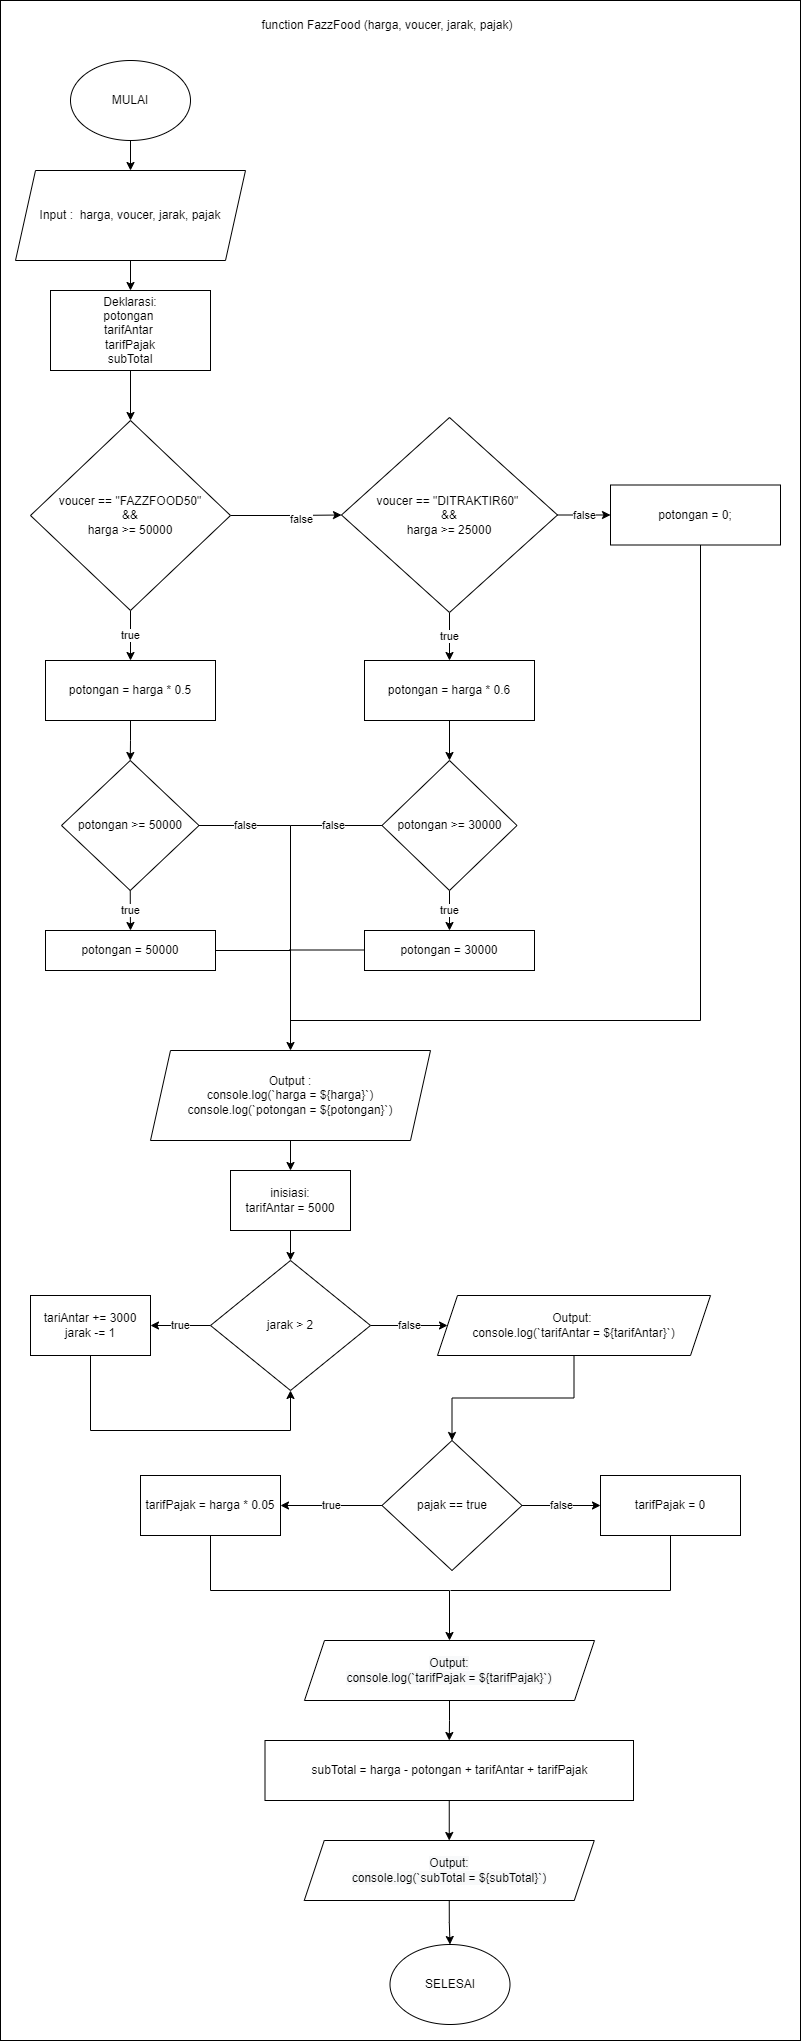

The diagram above was exported from draw.io. Its source (the exported page's mxGraphModel, read from the mxfile embedded in the PNG):
<mxGraphModel dx="1662" dy="729" grid="1" gridSize="10" guides="1" tooltips="1" connect="1" arrows="1" fold="1" page="1" pageScale="1" pageWidth="827" pageHeight="1169" math="0" shadow="0">
  <root>
    <mxCell id="WIyWlLk6GJQsqaUBKTNV-0" />
    <mxCell id="WIyWlLk6GJQsqaUBKTNV-1" parent="WIyWlLk6GJQsqaUBKTNV-0" />
    <mxCell id="Zaw6eI8FAaDu-fzd8P_G-74" value="" style="rounded=0;whiteSpace=wrap;html=1;" parent="WIyWlLk6GJQsqaUBKTNV-1" vertex="1">
      <mxGeometry x="10" y="20" width="800" height="2040" as="geometry" />
    </mxCell>
    <mxCell id="Zaw6eI8FAaDu-fzd8P_G-15" style="edgeStyle=orthogonalEdgeStyle;rounded=0;orthogonalLoop=1;jettySize=auto;html=1;exitX=0.5;exitY=1;exitDx=0;exitDy=0;" parent="WIyWlLk6GJQsqaUBKTNV-1" source="Zaw6eI8FAaDu-fzd8P_G-0" target="Zaw6eI8FAaDu-fzd8P_G-1" edge="1">
      <mxGeometry relative="1" as="geometry" />
    </mxCell>
    <mxCell id="Zaw6eI8FAaDu-fzd8P_G-0" value="MULAI" style="ellipse;whiteSpace=wrap;html=1;" parent="WIyWlLk6GJQsqaUBKTNV-1" vertex="1">
      <mxGeometry x="80" y="80" width="120" height="80" as="geometry" />
    </mxCell>
    <mxCell id="Zaw6eI8FAaDu-fzd8P_G-16" style="edgeStyle=orthogonalEdgeStyle;rounded=0;orthogonalLoop=1;jettySize=auto;html=1;exitX=0.5;exitY=1;exitDx=0;exitDy=0;entryX=0.5;entryY=0;entryDx=0;entryDy=0;" parent="WIyWlLk6GJQsqaUBKTNV-1" source="Zaw6eI8FAaDu-fzd8P_G-1" target="Zaw6eI8FAaDu-fzd8P_G-2" edge="1">
      <mxGeometry relative="1" as="geometry" />
    </mxCell>
    <mxCell id="Zaw6eI8FAaDu-fzd8P_G-1" value="Input :&amp;nbsp; harga, voucer, jarak, pajak" style="shape=parallelogram;perimeter=parallelogramPerimeter;whiteSpace=wrap;html=1;fixedSize=1;" parent="WIyWlLk6GJQsqaUBKTNV-1" vertex="1">
      <mxGeometry x="25" y="190" width="230" height="90" as="geometry" />
    </mxCell>
    <mxCell id="Zaw6eI8FAaDu-fzd8P_G-17" style="edgeStyle=orthogonalEdgeStyle;rounded=0;orthogonalLoop=1;jettySize=auto;html=1;exitX=0.5;exitY=1;exitDx=0;exitDy=0;entryX=0.5;entryY=0;entryDx=0;entryDy=0;" parent="WIyWlLk6GJQsqaUBKTNV-1" source="Zaw6eI8FAaDu-fzd8P_G-2" target="Zaw6eI8FAaDu-fzd8P_G-3" edge="1">
      <mxGeometry relative="1" as="geometry" />
    </mxCell>
    <mxCell id="Zaw6eI8FAaDu-fzd8P_G-2" value="Deklarasi:&lt;br&gt;potongan&amp;nbsp;&lt;br&gt;tarifAntar&amp;nbsp;&lt;br&gt;tarifPajak&lt;br&gt;subTotal" style="rounded=0;whiteSpace=wrap;html=1;" parent="WIyWlLk6GJQsqaUBKTNV-1" vertex="1">
      <mxGeometry x="60" y="310" width="160" height="80" as="geometry" />
    </mxCell>
    <mxCell id="Zaw6eI8FAaDu-fzd8P_G-18" value="true" style="edgeStyle=orthogonalEdgeStyle;rounded=0;orthogonalLoop=1;jettySize=auto;html=1;exitX=0.5;exitY=1;exitDx=0;exitDy=0;" parent="WIyWlLk6GJQsqaUBKTNV-1" source="Zaw6eI8FAaDu-fzd8P_G-3" target="Zaw6eI8FAaDu-fzd8P_G-9" edge="1">
      <mxGeometry relative="1" as="geometry" />
    </mxCell>
    <mxCell id="Zaw6eI8FAaDu-fzd8P_G-19" style="edgeStyle=orthogonalEdgeStyle;rounded=0;orthogonalLoop=1;jettySize=auto;html=1;exitX=1;exitY=0.5;exitDx=0;exitDy=0;entryX=0;entryY=0.5;entryDx=0;entryDy=0;" parent="WIyWlLk6GJQsqaUBKTNV-1" source="Zaw6eI8FAaDu-fzd8P_G-3" target="Zaw6eI8FAaDu-fzd8P_G-7" edge="1">
      <mxGeometry relative="1" as="geometry" />
    </mxCell>
    <mxCell id="Zaw6eI8FAaDu-fzd8P_G-20" value="false" style="edgeLabel;html=1;align=center;verticalAlign=middle;resizable=0;points=[];" parent="Zaw6eI8FAaDu-fzd8P_G-19" vertex="1" connectable="0">
      <mxGeometry x="0.2486" y="-3" relative="1" as="geometry">
        <mxPoint x="1" y="1" as="offset" />
      </mxGeometry>
    </mxCell>
    <mxCell id="Zaw6eI8FAaDu-fzd8P_G-3" value="voucer == &quot;FAZZFOOD50&quot;&lt;br&gt;&amp;amp;&amp;amp;&lt;br&gt;harga &amp;gt;= 50000" style="rhombus;whiteSpace=wrap;html=1;" parent="WIyWlLk6GJQsqaUBKTNV-1" vertex="1">
      <mxGeometry x="40" y="440" width="200" height="190" as="geometry" />
    </mxCell>
    <mxCell id="Zaw6eI8FAaDu-fzd8P_G-21" value="true" style="edgeStyle=orthogonalEdgeStyle;rounded=0;orthogonalLoop=1;jettySize=auto;html=1;exitX=0.5;exitY=1;exitDx=0;exitDy=0;" parent="WIyWlLk6GJQsqaUBKTNV-1" source="Zaw6eI8FAaDu-fzd8P_G-7" target="Zaw6eI8FAaDu-fzd8P_G-10" edge="1">
      <mxGeometry relative="1" as="geometry" />
    </mxCell>
    <mxCell id="Zaw6eI8FAaDu-fzd8P_G-23" value="false" style="edgeStyle=orthogonalEdgeStyle;rounded=0;orthogonalLoop=1;jettySize=auto;html=1;exitX=1;exitY=0.5;exitDx=0;exitDy=0;entryX=0;entryY=0.5;entryDx=0;entryDy=0;" parent="WIyWlLk6GJQsqaUBKTNV-1" source="Zaw6eI8FAaDu-fzd8P_G-7" target="Zaw6eI8FAaDu-fzd8P_G-22" edge="1">
      <mxGeometry relative="1" as="geometry" />
    </mxCell>
    <mxCell id="Zaw6eI8FAaDu-fzd8P_G-7" value="voucer == &quot;DITRAKTIR60&quot;&amp;nbsp;&lt;br&gt;&amp;amp;&amp;amp;&lt;br&gt;harga &amp;gt;= 25000" style="rhombus;whiteSpace=wrap;html=1;" parent="WIyWlLk6GJQsqaUBKTNV-1" vertex="1">
      <mxGeometry x="351" y="437" width="216" height="195" as="geometry" />
    </mxCell>
    <mxCell id="Zaw6eI8FAaDu-fzd8P_G-24" style="edgeStyle=orthogonalEdgeStyle;rounded=0;orthogonalLoop=1;jettySize=auto;html=1;exitX=0.5;exitY=1;exitDx=0;exitDy=0;entryX=0.5;entryY=0;entryDx=0;entryDy=0;" parent="WIyWlLk6GJQsqaUBKTNV-1" source="Zaw6eI8FAaDu-fzd8P_G-9" target="Zaw6eI8FAaDu-fzd8P_G-11" edge="1">
      <mxGeometry relative="1" as="geometry" />
    </mxCell>
    <mxCell id="Zaw6eI8FAaDu-fzd8P_G-9" value="potongan = harga * 0.5" style="rounded=0;whiteSpace=wrap;html=1;" parent="WIyWlLk6GJQsqaUBKTNV-1" vertex="1">
      <mxGeometry x="55" y="680" width="170" height="60" as="geometry" />
    </mxCell>
    <mxCell id="Zaw6eI8FAaDu-fzd8P_G-39" style="edgeStyle=orthogonalEdgeStyle;rounded=0;orthogonalLoop=1;jettySize=auto;html=1;exitX=0.5;exitY=1;exitDx=0;exitDy=0;entryX=0.5;entryY=0;entryDx=0;entryDy=0;" parent="WIyWlLk6GJQsqaUBKTNV-1" source="Zaw6eI8FAaDu-fzd8P_G-10" target="Zaw6eI8FAaDu-fzd8P_G-12" edge="1">
      <mxGeometry relative="1" as="geometry" />
    </mxCell>
    <mxCell id="Zaw6eI8FAaDu-fzd8P_G-10" value="potongan = harga * 0.6" style="rounded=0;whiteSpace=wrap;html=1;" parent="WIyWlLk6GJQsqaUBKTNV-1" vertex="1">
      <mxGeometry x="374" y="680" width="170" height="60" as="geometry" />
    </mxCell>
    <mxCell id="Zaw6eI8FAaDu-fzd8P_G-25" value="true" style="edgeStyle=orthogonalEdgeStyle;rounded=0;orthogonalLoop=1;jettySize=auto;html=1;exitX=0.5;exitY=1;exitDx=0;exitDy=0;" parent="WIyWlLk6GJQsqaUBKTNV-1" source="Zaw6eI8FAaDu-fzd8P_G-11" target="Zaw6eI8FAaDu-fzd8P_G-13" edge="1">
      <mxGeometry relative="1" as="geometry" />
    </mxCell>
    <mxCell id="Zaw6eI8FAaDu-fzd8P_G-11" value="potongan &amp;gt;= 50000" style="rhombus;whiteSpace=wrap;html=1;" parent="WIyWlLk6GJQsqaUBKTNV-1" vertex="1">
      <mxGeometry x="71" y="780" width="137.5" height="130" as="geometry" />
    </mxCell>
    <mxCell id="Zaw6eI8FAaDu-fzd8P_G-27" value="true" style="edgeStyle=orthogonalEdgeStyle;rounded=0;orthogonalLoop=1;jettySize=auto;html=1;exitX=0.5;exitY=1;exitDx=0;exitDy=0;entryX=0.5;entryY=0;entryDx=0;entryDy=0;" parent="WIyWlLk6GJQsqaUBKTNV-1" source="Zaw6eI8FAaDu-fzd8P_G-12" target="Zaw6eI8FAaDu-fzd8P_G-14" edge="1">
      <mxGeometry relative="1" as="geometry" />
    </mxCell>
    <mxCell id="Zaw6eI8FAaDu-fzd8P_G-32" value="false" style="edgeStyle=orthogonalEdgeStyle;rounded=0;orthogonalLoop=1;jettySize=auto;html=1;exitX=0;exitY=0.5;exitDx=0;exitDy=0;entryX=0.5;entryY=0;entryDx=0;entryDy=0;" parent="WIyWlLk6GJQsqaUBKTNV-1" source="Zaw6eI8FAaDu-fzd8P_G-12" target="Zaw6eI8FAaDu-fzd8P_G-30" edge="1">
      <mxGeometry x="-0.6916" relative="1" as="geometry">
        <mxPoint as="offset" />
      </mxGeometry>
    </mxCell>
    <mxCell id="Zaw6eI8FAaDu-fzd8P_G-12" value="potongan &amp;gt;= 30000" style="rhombus;whiteSpace=wrap;html=1;" parent="WIyWlLk6GJQsqaUBKTNV-1" vertex="1">
      <mxGeometry x="391.5" y="780" width="135" height="130" as="geometry" />
    </mxCell>
    <mxCell id="Zaw6eI8FAaDu-fzd8P_G-13" value="potongan = 50000" style="rounded=0;whiteSpace=wrap;html=1;" parent="WIyWlLk6GJQsqaUBKTNV-1" vertex="1">
      <mxGeometry x="55" y="950" width="170" height="40" as="geometry" />
    </mxCell>
    <mxCell id="Zaw6eI8FAaDu-fzd8P_G-14" value="potongan = 30000" style="rounded=0;whiteSpace=wrap;html=1;" parent="WIyWlLk6GJQsqaUBKTNV-1" vertex="1">
      <mxGeometry x="374" y="950" width="170" height="40" as="geometry" />
    </mxCell>
    <mxCell id="Zaw6eI8FAaDu-fzd8P_G-22" value="potongan = 0;" style="rounded=0;whiteSpace=wrap;html=1;" parent="WIyWlLk6GJQsqaUBKTNV-1" vertex="1">
      <mxGeometry x="620" y="504.5" width="170" height="60" as="geometry" />
    </mxCell>
    <mxCell id="Zaw6eI8FAaDu-fzd8P_G-46" style="edgeStyle=orthogonalEdgeStyle;rounded=0;orthogonalLoop=1;jettySize=auto;html=1;exitX=0.5;exitY=1;exitDx=0;exitDy=0;entryX=0.5;entryY=0;entryDx=0;entryDy=0;" parent="WIyWlLk6GJQsqaUBKTNV-1" source="Zaw6eI8FAaDu-fzd8P_G-30" target="Zaw6eI8FAaDu-fzd8P_G-45" edge="1">
      <mxGeometry relative="1" as="geometry" />
    </mxCell>
    <mxCell id="Zaw6eI8FAaDu-fzd8P_G-30" value="Output :&lt;br&gt;console.log(`harga = ${harga}`)&lt;br&gt;console.log(`potongan = ${potongan}`)" style="shape=parallelogram;perimeter=parallelogramPerimeter;whiteSpace=wrap;html=1;fixedSize=1;" parent="WIyWlLk6GJQsqaUBKTNV-1" vertex="1">
      <mxGeometry x="160" y="1070" width="280" height="90" as="geometry" />
    </mxCell>
    <mxCell id="Zaw6eI8FAaDu-fzd8P_G-38" value="false" style="endArrow=none;html=1;rounded=0;" parent="WIyWlLk6GJQsqaUBKTNV-1" edge="1">
      <mxGeometry width="50" height="50" relative="1" as="geometry">
        <mxPoint x="208.5" y="845" as="sourcePoint" />
        <mxPoint x="300" y="845" as="targetPoint" />
      </mxGeometry>
    </mxCell>
    <mxCell id="Zaw6eI8FAaDu-fzd8P_G-40" value="" style="endArrow=none;html=1;rounded=0;" parent="WIyWlLk6GJQsqaUBKTNV-1" edge="1">
      <mxGeometry width="50" height="50" relative="1" as="geometry">
        <mxPoint x="225" y="970" as="sourcePoint" />
        <mxPoint x="300" y="970" as="targetPoint" />
      </mxGeometry>
    </mxCell>
    <mxCell id="Zaw6eI8FAaDu-fzd8P_G-41" value="" style="endArrow=none;html=1;rounded=0;" parent="WIyWlLk6GJQsqaUBKTNV-1" edge="1">
      <mxGeometry width="50" height="50" relative="1" as="geometry">
        <mxPoint x="299" y="969.5" as="sourcePoint" />
        <mxPoint x="374" y="969.5" as="targetPoint" />
      </mxGeometry>
    </mxCell>
    <mxCell id="Zaw6eI8FAaDu-fzd8P_G-43" value="" style="endArrow=none;html=1;rounded=0;" parent="WIyWlLk6GJQsqaUBKTNV-1" edge="1">
      <mxGeometry width="50" height="50" relative="1" as="geometry">
        <mxPoint x="710" y="1040" as="sourcePoint" />
        <mxPoint x="710" y="564.5" as="targetPoint" />
      </mxGeometry>
    </mxCell>
    <mxCell id="Zaw6eI8FAaDu-fzd8P_G-44" value="" style="endArrow=none;html=1;rounded=0;" parent="WIyWlLk6GJQsqaUBKTNV-1" edge="1">
      <mxGeometry width="50" height="50" relative="1" as="geometry">
        <mxPoint x="300" y="1040" as="sourcePoint" />
        <mxPoint x="710" y="1040" as="targetPoint" />
      </mxGeometry>
    </mxCell>
    <mxCell id="Zaw6eI8FAaDu-fzd8P_G-51" style="edgeStyle=orthogonalEdgeStyle;rounded=0;orthogonalLoop=1;jettySize=auto;html=1;exitX=0.5;exitY=1;exitDx=0;exitDy=0;entryX=0.5;entryY=0;entryDx=0;entryDy=0;" parent="WIyWlLk6GJQsqaUBKTNV-1" source="Zaw6eI8FAaDu-fzd8P_G-45" target="Zaw6eI8FAaDu-fzd8P_G-47" edge="1">
      <mxGeometry relative="1" as="geometry" />
    </mxCell>
    <mxCell id="Zaw6eI8FAaDu-fzd8P_G-45" value="inisiasi:&lt;br&gt;tarifAntar = 5000" style="rounded=0;whiteSpace=wrap;html=1;" parent="WIyWlLk6GJQsqaUBKTNV-1" vertex="1">
      <mxGeometry x="240" y="1190" width="120" height="60" as="geometry" />
    </mxCell>
    <mxCell id="Zaw6eI8FAaDu-fzd8P_G-49" value="true" style="edgeStyle=orthogonalEdgeStyle;rounded=0;orthogonalLoop=1;jettySize=auto;html=1;exitX=0;exitY=0.5;exitDx=0;exitDy=0;entryX=1;entryY=0.5;entryDx=0;entryDy=0;" parent="WIyWlLk6GJQsqaUBKTNV-1" source="Zaw6eI8FAaDu-fzd8P_G-47" target="Zaw6eI8FAaDu-fzd8P_G-48" edge="1">
      <mxGeometry relative="1" as="geometry" />
    </mxCell>
    <mxCell id="Zaw6eI8FAaDu-fzd8P_G-53" value="false" style="edgeStyle=orthogonalEdgeStyle;rounded=0;orthogonalLoop=1;jettySize=auto;html=1;exitX=1;exitY=0.5;exitDx=0;exitDy=0;" parent="WIyWlLk6GJQsqaUBKTNV-1" source="Zaw6eI8FAaDu-fzd8P_G-47" target="Zaw6eI8FAaDu-fzd8P_G-52" edge="1">
      <mxGeometry relative="1" as="geometry" />
    </mxCell>
    <mxCell id="Zaw6eI8FAaDu-fzd8P_G-47" value="jarak &amp;gt; 2" style="rhombus;whiteSpace=wrap;html=1;" parent="WIyWlLk6GJQsqaUBKTNV-1" vertex="1">
      <mxGeometry x="220" y="1280" width="160" height="130" as="geometry" />
    </mxCell>
    <mxCell id="Zaw6eI8FAaDu-fzd8P_G-50" style="edgeStyle=orthogonalEdgeStyle;rounded=0;orthogonalLoop=1;jettySize=auto;html=1;exitX=0.5;exitY=1;exitDx=0;exitDy=0;entryX=0.5;entryY=1;entryDx=0;entryDy=0;" parent="WIyWlLk6GJQsqaUBKTNV-1" source="Zaw6eI8FAaDu-fzd8P_G-48" target="Zaw6eI8FAaDu-fzd8P_G-47" edge="1">
      <mxGeometry relative="1" as="geometry">
        <Array as="points">
          <mxPoint x="100" y="1450" />
          <mxPoint x="300" y="1450" />
        </Array>
      </mxGeometry>
    </mxCell>
    <mxCell id="Zaw6eI8FAaDu-fzd8P_G-48" value="tariAntar += 3000&lt;br&gt;jarak -= 1" style="rounded=0;whiteSpace=wrap;html=1;" parent="WIyWlLk6GJQsqaUBKTNV-1" vertex="1">
      <mxGeometry x="40" y="1315" width="120" height="60" as="geometry" />
    </mxCell>
    <mxCell id="Zaw6eI8FAaDu-fzd8P_G-56" style="edgeStyle=orthogonalEdgeStyle;rounded=0;orthogonalLoop=1;jettySize=auto;html=1;exitX=0.5;exitY=1;exitDx=0;exitDy=0;entryX=0.5;entryY=0;entryDx=0;entryDy=0;" parent="WIyWlLk6GJQsqaUBKTNV-1" source="Zaw6eI8FAaDu-fzd8P_G-52" target="Zaw6eI8FAaDu-fzd8P_G-55" edge="1">
      <mxGeometry relative="1" as="geometry" />
    </mxCell>
    <mxCell id="Zaw6eI8FAaDu-fzd8P_G-52" value="Output: &lt;br&gt;console.log(`tarifAntar = ${tarifAntar}`)" style="shape=parallelogram;perimeter=parallelogramPerimeter;whiteSpace=wrap;html=1;fixedSize=1;" parent="WIyWlLk6GJQsqaUBKTNV-1" vertex="1">
      <mxGeometry x="447" y="1315" width="273" height="60" as="geometry" />
    </mxCell>
    <mxCell id="Zaw6eI8FAaDu-fzd8P_G-59" value="true" style="edgeStyle=orthogonalEdgeStyle;rounded=0;orthogonalLoop=1;jettySize=auto;html=1;exitX=0;exitY=0.5;exitDx=0;exitDy=0;" parent="WIyWlLk6GJQsqaUBKTNV-1" source="Zaw6eI8FAaDu-fzd8P_G-55" target="Zaw6eI8FAaDu-fzd8P_G-57" edge="1">
      <mxGeometry relative="1" as="geometry" />
    </mxCell>
    <mxCell id="Zaw6eI8FAaDu-fzd8P_G-61" value="false" style="edgeStyle=orthogonalEdgeStyle;rounded=0;orthogonalLoop=1;jettySize=auto;html=1;exitX=1;exitY=0.5;exitDx=0;exitDy=0;entryX=0;entryY=0.5;entryDx=0;entryDy=0;" parent="WIyWlLk6GJQsqaUBKTNV-1" source="Zaw6eI8FAaDu-fzd8P_G-55" target="Zaw6eI8FAaDu-fzd8P_G-60" edge="1">
      <mxGeometry relative="1" as="geometry" />
    </mxCell>
    <mxCell id="Zaw6eI8FAaDu-fzd8P_G-55" value="pajak == true" style="rhombus;whiteSpace=wrap;html=1;" parent="WIyWlLk6GJQsqaUBKTNV-1" vertex="1">
      <mxGeometry x="391.5" y="1460" width="140" height="130" as="geometry" />
    </mxCell>
    <mxCell id="Zaw6eI8FAaDu-fzd8P_G-65" style="edgeStyle=orthogonalEdgeStyle;rounded=0;orthogonalLoop=1;jettySize=auto;html=1;exitX=0.5;exitY=1;exitDx=0;exitDy=0;" parent="WIyWlLk6GJQsqaUBKTNV-1" source="Zaw6eI8FAaDu-fzd8P_G-57" target="Zaw6eI8FAaDu-fzd8P_G-62" edge="1">
      <mxGeometry relative="1" as="geometry">
        <Array as="points">
          <mxPoint x="220" y="1610" />
          <mxPoint x="459" y="1610" />
        </Array>
      </mxGeometry>
    </mxCell>
    <mxCell id="Zaw6eI8FAaDu-fzd8P_G-57" value="tarifPajak = harga * 0.05" style="rounded=0;whiteSpace=wrap;html=1;" parent="WIyWlLk6GJQsqaUBKTNV-1" vertex="1">
      <mxGeometry x="150" y="1495" width="140" height="60" as="geometry" />
    </mxCell>
    <mxCell id="Zaw6eI8FAaDu-fzd8P_G-60" value="tarifPajak = 0" style="rounded=0;whiteSpace=wrap;html=1;" parent="WIyWlLk6GJQsqaUBKTNV-1" vertex="1">
      <mxGeometry x="610" y="1495" width="140" height="60" as="geometry" />
    </mxCell>
    <mxCell id="Zaw6eI8FAaDu-fzd8P_G-70" style="edgeStyle=orthogonalEdgeStyle;rounded=0;orthogonalLoop=1;jettySize=auto;html=1;exitX=0.5;exitY=1;exitDx=0;exitDy=0;" parent="WIyWlLk6GJQsqaUBKTNV-1" source="Zaw6eI8FAaDu-fzd8P_G-62" target="Zaw6eI8FAaDu-fzd8P_G-68" edge="1">
      <mxGeometry relative="1" as="geometry" />
    </mxCell>
    <mxCell id="Zaw6eI8FAaDu-fzd8P_G-62" value="&lt;span style=&quot;color: rgb(0 , 0 , 0) ; font-family: &amp;#34;helvetica&amp;#34; ; font-size: 12px ; font-style: normal ; font-weight: 400 ; letter-spacing: normal ; text-align: center ; text-indent: 0px ; text-transform: none ; word-spacing: 0px ; background-color: rgb(248 , 249 , 250) ; display: inline ; float: none&quot;&gt;Output:&lt;/span&gt;&lt;br style=&quot;color: rgb(0 , 0 , 0) ; font-family: &amp;#34;helvetica&amp;#34; ; font-size: 12px ; font-style: normal ; font-weight: 400 ; letter-spacing: normal ; text-align: center ; text-indent: 0px ; text-transform: none ; word-spacing: 0px ; background-color: rgb(248 , 249 , 250)&quot;&gt;&lt;span style=&quot;color: rgb(0 , 0 , 0) ; font-family: &amp;#34;helvetica&amp;#34; ; font-size: 12px ; font-style: normal ; font-weight: 400 ; letter-spacing: normal ; text-align: center ; text-indent: 0px ; text-transform: none ; word-spacing: 0px ; background-color: rgb(248 , 249 , 250) ; display: inline ; float: none&quot;&gt;console.log(`tarifPajak = ${tarifPajak}`)&lt;/span&gt;" style="shape=parallelogram;perimeter=parallelogramPerimeter;whiteSpace=wrap;html=1;fixedSize=1;" parent="WIyWlLk6GJQsqaUBKTNV-1" vertex="1">
      <mxGeometry x="314" y="1660" width="290" height="60" as="geometry" />
    </mxCell>
    <mxCell id="Zaw6eI8FAaDu-fzd8P_G-66" value="" style="endArrow=none;html=1;rounded=0;" parent="WIyWlLk6GJQsqaUBKTNV-1" edge="1">
      <mxGeometry width="50" height="50" relative="1" as="geometry">
        <mxPoint x="680" y="1610" as="sourcePoint" />
        <mxPoint x="680" y="1555" as="targetPoint" />
      </mxGeometry>
    </mxCell>
    <mxCell id="Zaw6eI8FAaDu-fzd8P_G-67" value="" style="endArrow=none;html=1;rounded=0;" parent="WIyWlLk6GJQsqaUBKTNV-1" edge="1">
      <mxGeometry width="50" height="50" relative="1" as="geometry">
        <mxPoint x="460" y="1610" as="sourcePoint" />
        <mxPoint x="680" y="1610" as="targetPoint" />
      </mxGeometry>
    </mxCell>
    <mxCell id="Zaw6eI8FAaDu-fzd8P_G-71" style="edgeStyle=orthogonalEdgeStyle;rounded=0;orthogonalLoop=1;jettySize=auto;html=1;exitX=0.5;exitY=1;exitDx=0;exitDy=0;" parent="WIyWlLk6GJQsqaUBKTNV-1" source="Zaw6eI8FAaDu-fzd8P_G-68" target="Zaw6eI8FAaDu-fzd8P_G-69" edge="1">
      <mxGeometry relative="1" as="geometry" />
    </mxCell>
    <mxCell id="Zaw6eI8FAaDu-fzd8P_G-68" value="subTotal = harga - potongan + tarifAntar + tarifPajak" style="rounded=0;whiteSpace=wrap;html=1;" parent="WIyWlLk6GJQsqaUBKTNV-1" vertex="1">
      <mxGeometry x="274.5" y="1760" width="368.5" height="60" as="geometry" />
    </mxCell>
    <mxCell id="Zaw6eI8FAaDu-fzd8P_G-73" style="edgeStyle=orthogonalEdgeStyle;rounded=0;orthogonalLoop=1;jettySize=auto;html=1;exitX=0.5;exitY=1;exitDx=0;exitDy=0;entryX=0.5;entryY=0;entryDx=0;entryDy=0;" parent="WIyWlLk6GJQsqaUBKTNV-1" source="Zaw6eI8FAaDu-fzd8P_G-69" target="Zaw6eI8FAaDu-fzd8P_G-72" edge="1">
      <mxGeometry relative="1" as="geometry" />
    </mxCell>
    <mxCell id="Zaw6eI8FAaDu-fzd8P_G-69" value="&lt;span style=&quot;color: rgb(0 , 0 , 0) ; font-family: &amp;#34;helvetica&amp;#34; ; font-size: 12px ; font-style: normal ; font-weight: 400 ; letter-spacing: normal ; text-align: center ; text-indent: 0px ; text-transform: none ; word-spacing: 0px ; background-color: rgb(248 , 249 , 250) ; display: inline ; float: none&quot;&gt;Output:&lt;/span&gt;&lt;br style=&quot;color: rgb(0 , 0 , 0) ; font-family: &amp;#34;helvetica&amp;#34; ; font-size: 12px ; font-style: normal ; font-weight: 400 ; letter-spacing: normal ; text-align: center ; text-indent: 0px ; text-transform: none ; word-spacing: 0px ; background-color: rgb(248 , 249 , 250)&quot;&gt;&lt;span style=&quot;color: rgb(0 , 0 , 0) ; font-family: &amp;#34;helvetica&amp;#34; ; font-size: 12px ; font-style: normal ; font-weight: 400 ; letter-spacing: normal ; text-align: center ; text-indent: 0px ; text-transform: none ; word-spacing: 0px ; background-color: rgb(248 , 249 , 250) ; display: inline ; float: none&quot;&gt;console.log(`subTotal = ${subTotal}`)&lt;/span&gt;" style="shape=parallelogram;perimeter=parallelogramPerimeter;whiteSpace=wrap;html=1;fixedSize=1;" parent="WIyWlLk6GJQsqaUBKTNV-1" vertex="1">
      <mxGeometry x="313.75" y="1860" width="290" height="60" as="geometry" />
    </mxCell>
    <mxCell id="Zaw6eI8FAaDu-fzd8P_G-72" value="SELESAI" style="ellipse;whiteSpace=wrap;html=1;" parent="WIyWlLk6GJQsqaUBKTNV-1" vertex="1">
      <mxGeometry x="399.5" y="1964" width="120" height="80" as="geometry" />
    </mxCell>
    <mxCell id="Zaw6eI8FAaDu-fzd8P_G-76" value="function FazzFood (harga, voucer, jarak, pajak)" style="text;html=1;strokeColor=none;fillColor=none;align=center;verticalAlign=middle;whiteSpace=wrap;rounded=0;" parent="WIyWlLk6GJQsqaUBKTNV-1" vertex="1">
      <mxGeometry x="227" y="30" width="340" height="30" as="geometry" />
    </mxCell>
  </root>
</mxGraphModel>